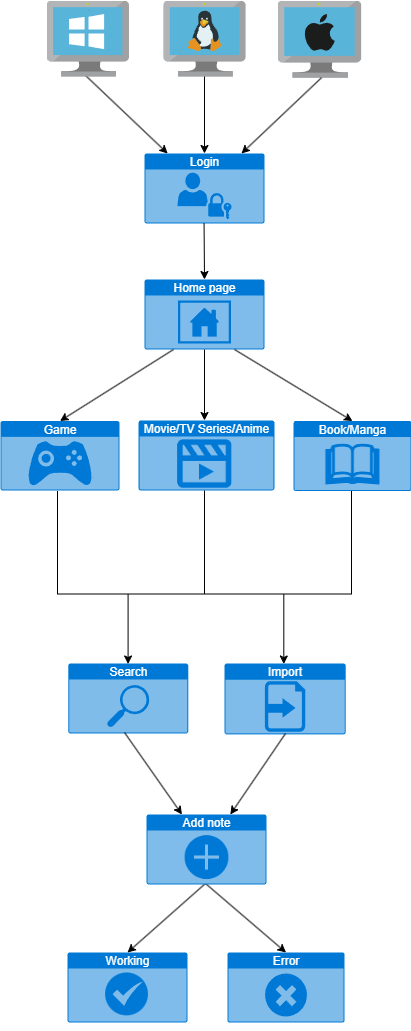

The diagram above was exported from draw.io. Its source (the exported page's mxGraphModel, read from the mxfile embedded in the PNG):
<mxGraphModel dx="1042" dy="527" grid="0" gridSize="10" guides="1" tooltips="1" connect="1" arrows="1" fold="1" page="1" pageScale="1" pageWidth="3300" pageHeight="4681" math="0" shadow="0">
  <root>
    <mxCell id="0" />
    <mxCell id="1" parent="0" />
    <mxCell id="IUOD3VCjlLtaYbZf3gaa-2" value="Login" style="html=1;whiteSpace=wrap;strokeColor=none;fillColor=light-dark(#0079D6,#3EA6F6);labelPosition=center;verticalLabelPosition=middle;verticalAlign=top;align=center;fontSize=12;outlineConnect=0;spacingTop=-6;fontColor=#FFFFFF;sketch=0;shape=mxgraph.sitemap.login;" parent="1" vertex="1">
      <mxGeometry x="349" y="178" width="120" height="70" as="geometry" />
    </mxCell>
    <mxCell id="IUOD3VCjlLtaYbZf3gaa-5" value="" style="image;sketch=0;aspect=fixed;html=1;points=[];align=center;fontSize=12;image=img/lib/mscae/VM_Linux.svg;" parent="1" vertex="1">
      <mxGeometry x="367.69" y="25" width="82.61" height="76" as="geometry" />
    </mxCell>
    <mxCell id="IUOD3VCjlLtaYbZf3gaa-10" value="" style="group" parent="1" vertex="1" connectable="0">
      <mxGeometry x="482" y="25" width="95" height="82" as="geometry" />
    </mxCell>
    <mxCell id="IUOD3VCjlLtaYbZf3gaa-11" value="" style="image;sketch=0;aspect=fixed;html=1;points=[];align=center;fontSize=12;image=img/lib/mscae/VM_Linux.svg;" parent="IUOD3VCjlLtaYbZf3gaa-10" vertex="1">
      <mxGeometry width="83.88607226406029" height="77.1780163435347" as="geometry" />
    </mxCell>
    <mxCell id="IUOD3VCjlLtaYbZf3gaa-12" value="" style="whiteSpace=wrap;html=1;aspect=fixed;strokeColor=none;fillColor=#59B4D9;" parent="IUOD3VCjlLtaYbZf3gaa-10" vertex="1">
      <mxGeometry x="22.003756804416167" y="9.566666666666666" width="45.02050953372857" height="45.02050953372857" as="geometry" />
    </mxCell>
    <mxCell id="IUOD3VCjlLtaYbZf3gaa-13" value="" style="dashed=0;outlineConnect=0;html=1;align=center;labelPosition=center;verticalLabelPosition=bottom;verticalAlign=top;shape=mxgraph.weblogos.apple;fillColor=#1B1C1C;strokeColor=none" parent="IUOD3VCjlLtaYbZf3gaa-10" vertex="1">
      <mxGeometry x="26.64" y="13.43" width="30.61" height="37.3" as="geometry" />
    </mxCell>
    <mxCell id="IUOD3VCjlLtaYbZf3gaa-15" value="" style="endArrow=classic;html=1;rounded=0;exitX=0.49;exitY=0.992;exitDx=0;exitDy=0;exitPerimeter=0;endFill=1;" parent="1" target="IUOD3VCjlLtaYbZf3gaa-2" edge="1">
      <mxGeometry width="50" height="50" relative="1" as="geometry">
        <mxPoint x="290.47890000000007" y="100.39199999999994" as="sourcePoint" />
        <mxPoint x="287" y="157" as="targetPoint" />
      </mxGeometry>
    </mxCell>
    <mxCell id="IUOD3VCjlLtaYbZf3gaa-16" value="" style="endArrow=classic;html=1;rounded=0;endFill=1;" parent="1" target="IUOD3VCjlLtaYbZf3gaa-2" edge="1">
      <mxGeometry width="50" height="50" relative="1" as="geometry">
        <mxPoint x="409" y="101" as="sourcePoint" />
        <mxPoint x="548" y="222" as="targetPoint" />
      </mxGeometry>
    </mxCell>
    <mxCell id="IUOD3VCjlLtaYbZf3gaa-17" value="" style="endArrow=classic;html=1;rounded=0;exitX=0.524;exitY=1.001;exitDx=0;exitDy=0;exitPerimeter=0;endFill=1;" parent="1" source="IUOD3VCjlLtaYbZf3gaa-11" edge="1">
      <mxGeometry width="50" height="50" relative="1" as="geometry">
        <mxPoint x="443" y="101" as="sourcePoint" />
        <mxPoint x="446" y="178" as="targetPoint" />
      </mxGeometry>
    </mxCell>
    <mxCell id="IUOD3VCjlLtaYbZf3gaa-18" value="" style="group" parent="1" vertex="1" connectable="0">
      <mxGeometry x="251" y="25" width="94" height="76" as="geometry" />
    </mxCell>
    <mxCell id="IUOD3VCjlLtaYbZf3gaa-19" value="" style="image;sketch=0;aspect=fixed;html=1;points=[];align=center;fontSize=12;image=img/lib/mscae/VM_Linux.svg;" parent="IUOD3VCjlLtaYbZf3gaa-18" vertex="1">
      <mxGeometry width="82.6086956521739" height="76" as="geometry" />
    </mxCell>
    <mxCell id="IUOD3VCjlLtaYbZf3gaa-20" value="&lt;div&gt;&lt;br/&gt;&lt;/div&gt;" style="image;sketch=0;aspect=fixed;html=1;points=[];align=center;fontSize=12;image=img/lib/mscae/VirtualMachineWindows.svg;clipPath=inset(10.87% 12% 32.61% 14%);" parent="IUOD3VCjlLtaYbZf3gaa-18" vertex="1">
      <mxGeometry x="11.746800000000025" y="9.91304347826087" width="59.114782608695656" height="41.53565217391304" as="geometry" />
    </mxCell>
    <mxCell id="IUOD3VCjlLtaYbZf3gaa-21" value="Game" style="html=1;whiteSpace=wrap;strokeColor=none;fillColor=#0079D6;labelPosition=center;verticalLabelPosition=middle;verticalAlign=top;align=center;fontSize=12;outlineConnect=0;spacingTop=-6;fontColor=#FFFFFF;sketch=0;shape=mxgraph.sitemap.game;" parent="1" vertex="1">
      <mxGeometry x="205" y="445.5" width="119" height="69.5" as="geometry" />
    </mxCell>
    <mxCell id="IUOD3VCjlLtaYbZf3gaa-23" value="Error" style="html=1;whiteSpace=wrap;strokeColor=none;fillColor=#0079D6;labelPosition=center;verticalLabelPosition=middle;verticalAlign=top;align=center;fontSize=12;outlineConnect=0;spacingTop=-6;fontColor=#FFFFFF;sketch=0;shape=mxgraph.sitemap.error;" parent="1" vertex="1">
      <mxGeometry x="432" y="977" width="117" height="70" as="geometry" />
    </mxCell>
    <mxCell id="IUOD3VCjlLtaYbZf3gaa-36" value="" style="group" parent="1" vertex="1" connectable="0">
      <mxGeometry x="349" y="304" width="120" height="71.5" as="geometry" />
    </mxCell>
    <mxCell id="IUOD3VCjlLtaYbZf3gaa-37" value="&lt;div&gt;Home page&lt;/div&gt;" style="html=1;whiteSpace=wrap;strokeColor=none;fillColor=#0079D6;labelPosition=center;verticalLabelPosition=middle;verticalAlign=top;align=center;fontSize=12;outlineConnect=0;spacingTop=-6;fontColor=#FFFFFF;sketch=0;shape=mxgraph.sitemap.game;container=0;" parent="IUOD3VCjlLtaYbZf3gaa-36" vertex="1">
      <mxGeometry width="120" height="70" as="geometry" />
    </mxCell>
    <mxCell id="IUOD3VCjlLtaYbZf3gaa-38" value="" style="rounded=0;whiteSpace=wrap;html=1;strokeColor=none;fillColor=#80BCEB;container=0;" parent="IUOD3VCjlLtaYbZf3gaa-36" vertex="1">
      <mxGeometry x="10" y="20" width="100" height="45" as="geometry" />
    </mxCell>
    <mxCell id="IUOD3VCjlLtaYbZf3gaa-41" value="" style="sketch=0;pointerEvents=1;shadow=0;dashed=0;html=1;strokeColor=none;labelPosition=center;verticalLabelPosition=bottom;verticalAlign=top;outlineConnect=0;align=center;shape=mxgraph.office.concepts.home_page;fillColor=#0079D6;" parent="IUOD3VCjlLtaYbZf3gaa-36" vertex="1">
      <mxGeometry x="33.5" y="21" width="53" height="43" as="geometry" />
    </mxCell>
    <mxCell id="IUOD3VCjlLtaYbZf3gaa-40" value="" style="endArrow=classic;html=1;rounded=0;endFill=1;" parent="1" edge="1">
      <mxGeometry width="50" height="50" relative="1" as="geometry">
        <mxPoint x="408.57" y="248" as="sourcePoint" />
        <mxPoint x="409" y="304" as="targetPoint" />
      </mxGeometry>
    </mxCell>
    <mxCell id="IUOD3VCjlLtaYbZf3gaa-42" value="" style="endArrow=classic;html=1;rounded=0;endFill=1;" parent="1" edge="1">
      <mxGeometry width="50" height="50" relative="1" as="geometry">
        <mxPoint x="409" y="374" as="sourcePoint" />
        <mxPoint x="409" y="445" as="targetPoint" />
      </mxGeometry>
    </mxCell>
    <mxCell id="IUOD3VCjlLtaYbZf3gaa-45" value="" style="endArrow=classic;html=1;rounded=0;endFill=1;entryX=0.5;entryY=0;entryDx=0;entryDy=0;entryPerimeter=0;exitX=0.242;exitY=1;exitDx=0;exitDy=0;exitPerimeter=0;" parent="1" source="IUOD3VCjlLtaYbZf3gaa-37" target="IUOD3VCjlLtaYbZf3gaa-21" edge="1">
      <mxGeometry width="50" height="50" relative="1" as="geometry">
        <mxPoint x="376" y="376" as="sourcePoint" />
        <mxPoint x="301" y="449" as="targetPoint" />
      </mxGeometry>
    </mxCell>
    <mxCell id="IUOD3VCjlLtaYbZf3gaa-49" value="" style="endArrow=classic;html=1;rounded=0;exitX=0.75;exitY=1;exitDx=0;exitDy=0;exitPerimeter=0;endFill=1;entryX=0.5;entryY=0;entryDx=0;entryDy=0;entryPerimeter=0;" parent="1" source="IUOD3VCjlLtaYbZf3gaa-37" target="q1IYWbb1lAscTbEZNHsk-2" edge="1">
      <mxGeometry width="50" height="50" relative="1" as="geometry">
        <mxPoint x="440" y="375" as="sourcePoint" />
        <mxPoint x="559" y="445" as="targetPoint" />
      </mxGeometry>
    </mxCell>
    <mxCell id="IUOD3VCjlLtaYbZf3gaa-51" value="" style="group" parent="1" vertex="1" connectable="0">
      <mxGeometry x="272" y="977" width="125.57999999999998" height="79" as="geometry" />
    </mxCell>
    <mxCell id="IUOD3VCjlLtaYbZf3gaa-52" value="&lt;div&gt;Working&lt;/div&gt;" style="html=1;whiteSpace=wrap;strokeColor=none;fillColor=#0079D6;labelPosition=center;verticalLabelPosition=middle;verticalAlign=top;align=center;fontSize=12;outlineConnect=0;spacingTop=-6;fontColor=#FFFFFF;sketch=0;shape=mxgraph.sitemap.game;container=0;" parent="IUOD3VCjlLtaYbZf3gaa-51" vertex="1">
      <mxGeometry width="120" height="70" as="geometry" />
    </mxCell>
    <mxCell id="IUOD3VCjlLtaYbZf3gaa-53" value="" style="rounded=0;whiteSpace=wrap;html=1;strokeColor=none;fillColor=#80BCEB;container=0;" parent="IUOD3VCjlLtaYbZf3gaa-51" vertex="1">
      <mxGeometry x="10" y="20" width="100" height="45" as="geometry" />
    </mxCell>
    <mxCell id="q1IYWbb1lAscTbEZNHsk-17" value="" style="group" parent="IUOD3VCjlLtaYbZf3gaa-51" vertex="1" connectable="0">
      <mxGeometry x="45" y="20" width="80.57999999999998" height="59" as="geometry" />
    </mxCell>
    <mxCell id="q1IYWbb1lAscTbEZNHsk-13" value="" style="group" parent="q1IYWbb1lAscTbEZNHsk-17" vertex="1" connectable="0">
      <mxGeometry x="17.579999999999984" width="63" height="59" as="geometry" />
    </mxCell>
    <mxCell id="q1IYWbb1lAscTbEZNHsk-14" value="" style="ellipse;whiteSpace=wrap;html=1;aspect=fixed;fillColor=#0079D6;strokeColor=none;" parent="q1IYWbb1lAscTbEZNHsk-13" vertex="1">
      <mxGeometry x="-25" width="42.87577639751552" height="42.87577639751552" as="geometry" />
    </mxCell>
    <mxCell id="q1IYWbb1lAscTbEZNHsk-15" value="" style="sketch=0;html=1;aspect=fixed;strokeColor=none;shadow=0;align=center;fillColor=#80BCEA;verticalAlign=top;labelPosition=center;verticalLabelPosition=bottom;shape=mxgraph.gcp2.check" parent="q1IYWbb1lAscTbEZNHsk-17" vertex="1">
      <mxGeometry y="9.419999999999959" width="30.04" height="24.03" as="geometry" />
    </mxCell>
    <mxCell id="IUOD3VCjlLtaYbZf3gaa-69" value="" style="endArrow=classic;html=1;rounded=0;endFill=1;entryX=0.5;entryY=0;entryDx=0;entryDy=0;entryPerimeter=0;exitX=0.476;exitY=0.997;exitDx=0;exitDy=0;exitPerimeter=0;" parent="1" target="IUOD3VCjlLtaYbZf3gaa-52" edge="1">
      <mxGeometry width="50" height="50" relative="1" as="geometry">
        <mxPoint x="410.2159999999999" y="907.751" as="sourcePoint" />
        <mxPoint x="331" y="977" as="targetPoint" />
      </mxGeometry>
    </mxCell>
    <mxCell id="IUOD3VCjlLtaYbZf3gaa-70" value="" style="endArrow=classic;html=1;rounded=0;endFill=1;entryX=0.5;entryY=0;entryDx=0;entryDy=0;entryPerimeter=0;" parent="1" target="IUOD3VCjlLtaYbZf3gaa-23" edge="1">
      <mxGeometry width="50" height="50" relative="1" as="geometry">
        <mxPoint x="410" y="908" as="sourcePoint" />
        <mxPoint x="519" y="977" as="targetPoint" />
      </mxGeometry>
    </mxCell>
    <mxCell id="q1IYWbb1lAscTbEZNHsk-7" value="" style="group" parent="1" vertex="1" connectable="0">
      <mxGeometry x="343" y="444" width="137" height="75.5" as="geometry" />
    </mxCell>
    <mxCell id="q1IYWbb1lAscTbEZNHsk-8" value="&lt;div&gt;Movie/TV Series/Anime&lt;/div&gt;" style="html=1;whiteSpace=wrap;strokeColor=none;fillColor=#0079D6;labelPosition=center;verticalLabelPosition=middle;verticalAlign=top;align=center;fontSize=12;outlineConnect=0;spacingTop=-6;fontColor=#FFFFFF;sketch=0;shape=mxgraph.sitemap.game;container=0;" parent="q1IYWbb1lAscTbEZNHsk-7" vertex="1">
      <mxGeometry y="1.0134228187919463" width="135.9776119402985" height="69.9261744966443" as="geometry" />
    </mxCell>
    <mxCell id="q1IYWbb1lAscTbEZNHsk-9" value="" style="rounded=0;whiteSpace=wrap;html=1;strokeColor=none;fillColor=#80BCEB;container=0;" parent="q1IYWbb1lAscTbEZNHsk-7" vertex="1">
      <mxGeometry x="11.416666666666668" y="20.268456375838927" width="114.16666666666667" height="45.604026845637584" as="geometry" />
    </mxCell>
    <mxCell id="q1IYWbb1lAscTbEZNHsk-6" value="" style="shape=image;verticalLabelPosition=bottom;labelBackgroundColor=default;verticalAlign=top;aspect=fixed;imageAspect=0;image=data:image/png,(base64 omitted: 14868 chars);clipPath=inset(0.35% 0% 1.05% 50.33%);" parent="q1IYWbb1lAscTbEZNHsk-7" vertex="1">
      <mxGeometry x="30.92283582089552" y="12.161073825503355" width="66.92644295302014" height="63.33892617449664" as="geometry" />
    </mxCell>
    <mxCell id="q1IYWbb1lAscTbEZNHsk-2" value="Book/Manga&lt;div&gt;&lt;br&gt;&lt;/div&gt;" style="html=1;whiteSpace=wrap;strokeColor=none;fillColor=#0079D6;labelPosition=center;verticalLabelPosition=middle;verticalAlign=top;align=center;fontSize=12;outlineConnect=0;spacingTop=-6;fontColor=#FFFFFF;sketch=0;shape=mxgraph.sitemap.game;container=0;" parent="1" vertex="1">
      <mxGeometry x="498" y="445.5" width="118" height="69.99999999999999" as="geometry" />
    </mxCell>
    <mxCell id="q1IYWbb1lAscTbEZNHsk-3" value="" style="rounded=0;whiteSpace=wrap;html=1;strokeColor=none;fillColor=#80BCEB;container=0;" parent="1" vertex="1">
      <mxGeometry x="501.6633333333333" y="465.5" width="98.33333333333334" height="44.99999999999999" as="geometry" />
    </mxCell>
    <mxCell id="q1IYWbb1lAscTbEZNHsk-36" value="Search" style="html=1;whiteSpace=wrap;strokeColor=none;fillColor=#0079D6;labelPosition=center;verticalLabelPosition=middle;verticalAlign=top;align=center;fontSize=12;outlineConnect=0;spacingTop=-6;fontColor=#FFFFFF;sketch=0;shape=mxgraph.sitemap.search;" parent="1" vertex="1">
      <mxGeometry x="272.7900000000001" y="688" width="120" height="70" as="geometry" />
    </mxCell>
    <mxCell id="q1IYWbb1lAscTbEZNHsk-37" value="" style="endArrow=classic;html=1;rounded=0;endFill=1;entryX=0.5;entryY=0;entryDx=0;entryDy=0;entryPerimeter=0;" parent="1" edge="1">
      <mxGeometry width="50" height="50" relative="1" as="geometry">
        <mxPoint x="332.59" y="618.5" as="sourcePoint" />
        <mxPoint x="332.59" y="688.5" as="targetPoint" />
      </mxGeometry>
    </mxCell>
    <mxCell id="q1IYWbb1lAscTbEZNHsk-46" value="" style="group" parent="1" vertex="1" connectable="0">
      <mxGeometry x="511" y="453" width="92.25" height="69.5" as="geometry" />
    </mxCell>
    <mxCell id="q1IYWbb1lAscTbEZNHsk-38" value="🕮" style="text;whiteSpace=wrap;align=center;fontSize=50;container=0;fontColor=#0079D6;fontStyle=1" parent="q1IYWbb1lAscTbEZNHsk-46" vertex="1">
      <mxGeometry width="92.25" height="69.5" as="geometry" />
    </mxCell>
    <mxCell id="q1IYWbb1lAscTbEZNHsk-39" value="" style="group" parent="q1IYWbb1lAscTbEZNHsk-46" vertex="1" connectable="0">
      <mxGeometry x="20.418503020561957" y="20.75" width="52.296091307921984" height="33.301055427952974" as="geometry" />
    </mxCell>
    <mxCell id="q1IYWbb1lAscTbEZNHsk-40" value="" style="rounded=0;whiteSpace=wrap;html=1;fillColor=#0079D6;strokeColor=none;" parent="q1IYWbb1lAscTbEZNHsk-39" vertex="1">
      <mxGeometry x="0.5814969794380431" width="3" height="33" as="geometry" />
    </mxCell>
    <mxCell id="q1IYWbb1lAscTbEZNHsk-42" value="" style="rounded=0;whiteSpace=wrap;html=1;fillColor=#0079D6;strokeColor=none;rotation=85;" parent="q1IYWbb1lAscTbEZNHsk-39" vertex="1">
      <mxGeometry x="10.211496979438039" y="19.129999999999995" width="3" height="23.25" as="geometry" />
    </mxCell>
    <mxCell id="q1IYWbb1lAscTbEZNHsk-45" value="" style="group" parent="q1IYWbb1lAscTbEZNHsk-39" vertex="1" connectable="0">
      <mxGeometry x="20.21149697943804" y="0.25" width="32.0845943284839" height="33.051055427952974" as="geometry" />
    </mxCell>
    <mxCell id="q1IYWbb1lAscTbEZNHsk-41" value="" style="rounded=0;whiteSpace=wrap;html=1;fillColor=#0079D6;strokeColor=none;" parent="q1IYWbb1lAscTbEZNHsk-45" vertex="1">
      <mxGeometry x="27.370000000000005" width="3" height="33" as="geometry" />
    </mxCell>
    <mxCell id="q1IYWbb1lAscTbEZNHsk-43" value="" style="rounded=0;whiteSpace=wrap;html=1;fillColor=#0079D6;strokeColor=none;rotation=95;" parent="q1IYWbb1lAscTbEZNHsk-45" vertex="1">
      <mxGeometry x="18.375" y="18.375" width="3" height="24.25" as="geometry" />
    </mxCell>
    <mxCell id="q1IYWbb1lAscTbEZNHsk-44" value="" style="rounded=0;whiteSpace=wrap;html=1;fillColor=#0079D6;strokeColor=none;rotation=90;" parent="q1IYWbb1lAscTbEZNHsk-45" vertex="1">
      <mxGeometry x="4.5" y="25.75" width="2" height="11" as="geometry" />
    </mxCell>
    <mxCell id="q1IYWbb1lAscTbEZNHsk-57" value="" style="group" parent="1" vertex="1" connectable="0">
      <mxGeometry x="429" y="688" width="170.05" height="78.5" as="geometry" />
    </mxCell>
    <mxCell id="q1IYWbb1lAscTbEZNHsk-58" value="Import" style="html=1;whiteSpace=wrap;strokeColor=none;fillColor=#0079D6;labelPosition=center;verticalLabelPosition=middle;verticalAlign=top;align=center;fontSize=12;outlineConnect=0;spacingTop=-6;fontColor=#FFFFFF;sketch=0;shape=mxgraph.sitemap.game;" parent="q1IYWbb1lAscTbEZNHsk-57" vertex="1">
      <mxGeometry width="121.20456165359941" height="70.90322580645162" as="geometry" />
    </mxCell>
    <mxCell id="q1IYWbb1lAscTbEZNHsk-61" value="" style="group" parent="q1IYWbb1lAscTbEZNHsk-57" vertex="1" connectable="0">
      <mxGeometry x="10.100380137799952" y="17.725806451612904" width="101.00380137799951" height="50.645161290322584" as="geometry" />
    </mxCell>
    <mxCell id="q1IYWbb1lAscTbEZNHsk-59" value="" style="rounded=0;whiteSpace=wrap;html=1;strokeColor=none;fillColor=#80BCEB;" parent="q1IYWbb1lAscTbEZNHsk-61" vertex="1">
      <mxGeometry y="2.532258064516129" width="101.00380137799951" height="45.58064516129033" as="geometry" />
    </mxCell>
    <mxCell id="q1IYWbb1lAscTbEZNHsk-60" value="" style="sketch=0;aspect=fixed;pointerEvents=1;shadow=0;dashed=0;html=1;strokeColor=none;labelPosition=center;verticalLabelPosition=bottom;verticalAlign=top;align=center;fillColor=#0079D6;shape=mxgraph.mscae.enterprise.import_generic" parent="q1IYWbb1lAscTbEZNHsk-61" vertex="1">
      <mxGeometry x="30.301140413399853" width="40.40152055119981" height="50.501900688999754" as="geometry" />
    </mxCell>
    <mxCell id="q1IYWbb1lAscTbEZNHsk-62" value="" style="shape=partialRectangle;whiteSpace=wrap;html=1;bottom=1;right=1;left=1;top=0;fillColor=none;routingCenterX=-0.5;" parent="1" vertex="1">
      <mxGeometry x="262" y="515.5" width="294" height="103" as="geometry" />
    </mxCell>
    <mxCell id="q1IYWbb1lAscTbEZNHsk-64" value="" style="endArrow=none;html=1;rounded=0;exitX=0.5;exitY=1;exitDx=0;exitDy=0;" parent="1" source="q1IYWbb1lAscTbEZNHsk-62" edge="1">
      <mxGeometry width="50" height="50" relative="1" as="geometry">
        <mxPoint x="415" y="577" as="sourcePoint" />
        <mxPoint x="409" y="515" as="targetPoint" />
      </mxGeometry>
    </mxCell>
    <mxCell id="q1IYWbb1lAscTbEZNHsk-65" value="" style="endArrow=classic;html=1;rounded=0;endFill=1;entryX=0.5;entryY=0;entryDx=0;entryDy=0;entryPerimeter=0;" parent="1" edge="1">
      <mxGeometry width="50" height="50" relative="1" as="geometry">
        <mxPoint x="488.3" y="618.5" as="sourcePoint" />
        <mxPoint x="488.3" y="688.5" as="targetPoint" />
      </mxGeometry>
    </mxCell>
    <mxCell id="q1IYWbb1lAscTbEZNHsk-66" value="" style="group" parent="1" vertex="1" connectable="0">
      <mxGeometry x="351" y="839" width="120" height="70" as="geometry" />
    </mxCell>
    <mxCell id="q1IYWbb1lAscTbEZNHsk-67" value="Add note" style="html=1;whiteSpace=wrap;strokeColor=none;fillColor=#0079D6;labelPosition=center;verticalLabelPosition=middle;verticalAlign=top;align=center;fontSize=12;outlineConnect=0;spacingTop=-6;fontColor=#FFFFFF;sketch=0;shape=mxgraph.sitemap.map;movable=1;resizable=1;rotatable=1;deletable=1;editable=1;locked=0;connectable=1;container=0;" parent="q1IYWbb1lAscTbEZNHsk-66" vertex="1">
      <mxGeometry width="120" height="70" as="geometry" />
    </mxCell>
    <mxCell id="q1IYWbb1lAscTbEZNHsk-68" value="" style="rounded=0;whiteSpace=wrap;html=1;strokeColor=none;fillColor=#80BCEB;movable=1;resizable=1;rotatable=1;deletable=1;editable=1;locked=0;connectable=1;container=0;" parent="q1IYWbb1lAscTbEZNHsk-66" vertex="1">
      <mxGeometry x="12.5" y="20" width="95" height="45" as="geometry" />
    </mxCell>
    <mxCell id="q1IYWbb1lAscTbEZNHsk-69" value="" style="shape=image;verticalLabelPosition=bottom;labelBackgroundColor=default;verticalAlign=top;aspect=fixed;imageAspect=0;image=data:image/png,(base64 omitted: 14700 chars);movable=1;resizable=1;rotatable=1;deletable=1;editable=1;locked=0;connectable=1;container=0;" parent="q1IYWbb1lAscTbEZNHsk-66" vertex="1">
      <mxGeometry x="35" y="17.5" width="50" height="50" as="geometry" />
    </mxCell>
    <mxCell id="q1IYWbb1lAscTbEZNHsk-70" value="" style="endArrow=classic;html=1;rounded=0;endFill=1;" parent="1" target="q1IYWbb1lAscTbEZNHsk-67" edge="1">
      <mxGeometry width="50" height="50" relative="1" as="geometry">
        <mxPoint x="329" y="757" as="sourcePoint" />
        <mxPoint x="411" y="839" as="targetPoint" />
      </mxGeometry>
    </mxCell>
    <mxCell id="q1IYWbb1lAscTbEZNHsk-73" value="" style="endArrow=classic;html=1;rounded=0;endFill=1;" parent="1" target="q1IYWbb1lAscTbEZNHsk-67" edge="1">
      <mxGeometry width="50" height="50" relative="1" as="geometry">
        <mxPoint x="490" y="758" as="sourcePoint" />
        <mxPoint x="411" y="838.999" as="targetPoint" />
      </mxGeometry>
    </mxCell>
  </root>
</mxGraphModel>